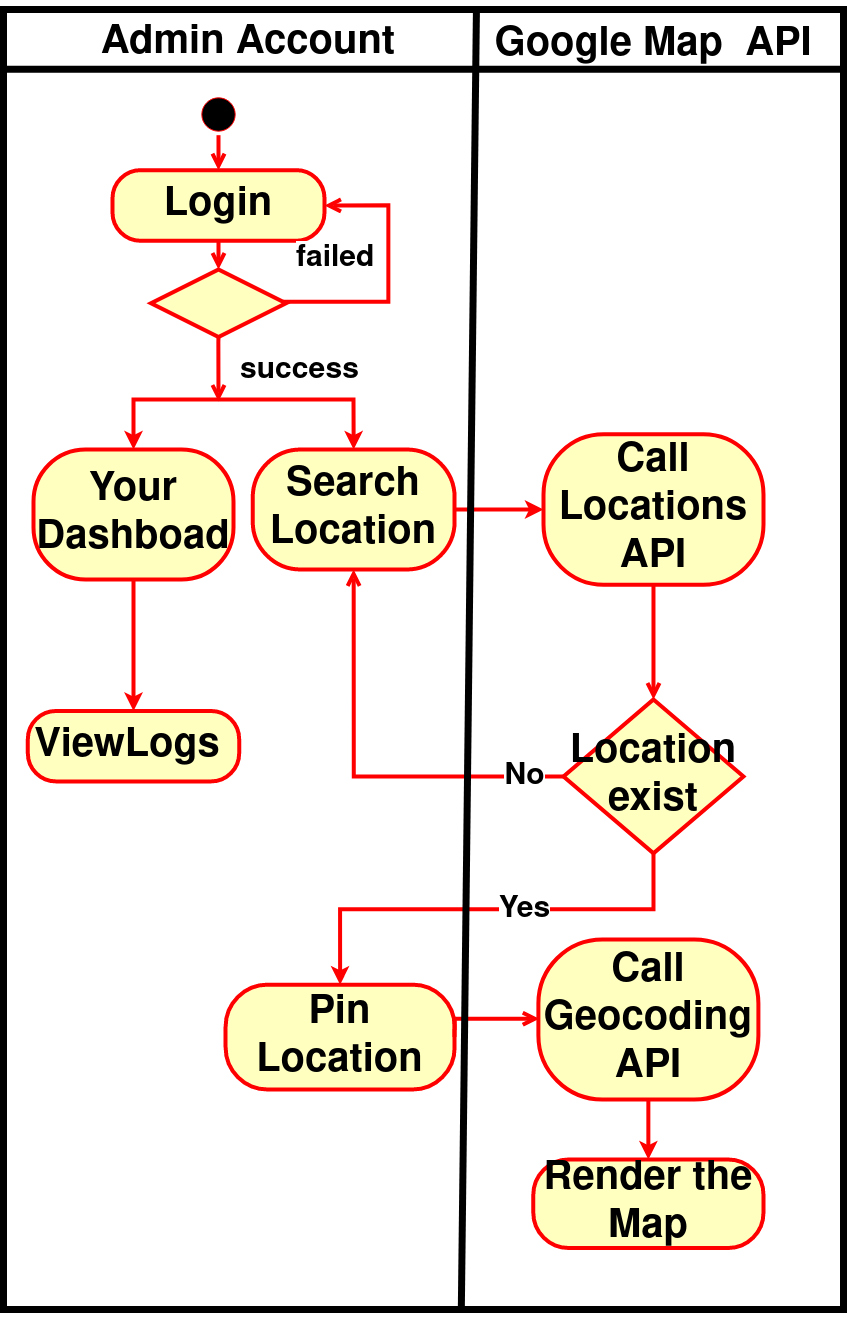

The diagram above was exported from draw.io. Its source (the exported page's mxGraphModel, read from the mxfile embedded in the PNG):
<mxGraphModel dx="3104" dy="3229" grid="1" gridSize="10" guides="1" tooltips="1" connect="1" arrows="1" fold="1" page="1" pageScale="1" pageWidth="850" pageHeight="1100" math="0" shadow="0">
  <root>
    <mxCell id="0" />
    <mxCell id="1" parent="0" />
    <mxCell id="l3rEr8OD3cUxUi2C5TLD-1" value="&amp;nbsp;" style="rounded=0;whiteSpace=wrap;html=1;fillColor=none;strokeWidth=7;fontSize=40;" vertex="1" parent="1">
      <mxGeometry x="1010" y="-730" width="840" height="1300" as="geometry" />
    </mxCell>
    <mxCell id="l3rEr8OD3cUxUi2C5TLD-2" value="" style="ellipse;html=1;shape=startState;fillColor=#000000;strokeColor=#ff0000;fontSize=40;" vertex="1" parent="1">
      <mxGeometry x="1204.32" y="-645.68" width="41.37" height="41.37" as="geometry" />
    </mxCell>
    <mxCell id="l3rEr8OD3cUxUi2C5TLD-3" value="" style="edgeStyle=orthogonalEdgeStyle;html=1;verticalAlign=bottom;endArrow=open;endSize=8;strokeColor=#ff0000;rounded=0;entryX=0.5;entryY=0;entryDx=0;entryDy=0;strokeWidth=4;fontSize=40;" edge="1" parent="1" source="l3rEr8OD3cUxUi2C5TLD-2" target="l3rEr8OD3cUxUi2C5TLD-4">
      <mxGeometry relative="1" as="geometry">
        <mxPoint x="1035" y="-556.63" as="targetPoint" />
      </mxGeometry>
    </mxCell>
    <mxCell id="l3rEr8OD3cUxUi2C5TLD-4" value="&lt;font style=&quot;font-size: 40px;&quot;&gt;&lt;b style=&quot;font-size: 40px;&quot;&gt;&lt;font style=&quot;font-size: 40px;&quot;&gt;Login&lt;/font&gt;&lt;/b&gt;&lt;/font&gt;" style="rounded=1;whiteSpace=wrap;html=1;arcSize=40;fontColor=#000000;fillColor=#ffffc0;strokeColor=#ff0000;strokeWidth=4;fontSize=40;" vertex="1" parent="1">
      <mxGeometry x="1119" y="-569.37" width="212" height="70.67" as="geometry" />
    </mxCell>
    <mxCell id="l3rEr8OD3cUxUi2C5TLD-5" value="" style="edgeStyle=orthogonalEdgeStyle;html=1;verticalAlign=bottom;endArrow=open;endSize=8;strokeColor=#ff0000;rounded=0;entryX=0.5;entryY=0;entryDx=0;entryDy=0;strokeWidth=4;fontSize=40;" edge="1" parent="1" source="l3rEr8OD3cUxUi2C5TLD-4" target="l3rEr8OD3cUxUi2C5TLD-6">
      <mxGeometry relative="1" as="geometry">
        <mxPoint x="1035" y="-438" as="targetPoint" />
      </mxGeometry>
    </mxCell>
    <mxCell id="l3rEr8OD3cUxUi2C5TLD-6" value="" style="rhombus;whiteSpace=wrap;html=1;fillColor=#ffffc0;strokeColor=#ff0000;strokeWidth=4;fontSize=40;" vertex="1" parent="1">
      <mxGeometry x="1157.5" y="-470" width="135" height="67.5" as="geometry" />
    </mxCell>
    <mxCell id="l3rEr8OD3cUxUi2C5TLD-7" value="&lt;font style=&quot;font-size: 30px;&quot;&gt;&lt;b style=&quot;font-size: 30px;&quot;&gt;failed&lt;/b&gt;&lt;/font&gt;" style="edgeStyle=orthogonalEdgeStyle;html=1;align=left;verticalAlign=bottom;endArrow=open;endSize=8;strokeColor=#ff0000;rounded=0;entryX=1;entryY=0.5;entryDx=0;entryDy=0;strokeWidth=4;fontSize=30;" edge="1" parent="1" source="l3rEr8OD3cUxUi2C5TLD-6" target="l3rEr8OD3cUxUi2C5TLD-4">
      <mxGeometry x="-0.9211" y="22" relative="1" as="geometry">
        <mxPoint x="1335" y="-378" as="targetPoint" />
        <Array as="points">
          <mxPoint x="1395" y="-438" />
          <mxPoint x="1395" y="-534" />
        </Array>
        <mxPoint as="offset" />
      </mxGeometry>
    </mxCell>
    <mxCell id="l3rEr8OD3cUxUi2C5TLD-8" value="&lt;font style=&quot;font-size: 30px;&quot;&gt;&lt;b style=&quot;font-size: 30px;&quot;&gt;success&lt;/b&gt;&lt;/font&gt;" style="edgeStyle=orthogonalEdgeStyle;html=1;align=left;verticalAlign=top;endArrow=open;endSize=8;strokeColor=#ff0000;rounded=0;exitX=0.5;exitY=1;exitDx=0;exitDy=0;strokeWidth=4;fontSize=30;" edge="1" parent="1" source="l3rEr8OD3cUxUi2C5TLD-6">
      <mxGeometry x="-0.7778" y="20" relative="1" as="geometry">
        <mxPoint x="1225" y="-338" as="targetPoint" />
        <mxPoint x="1335" y="-388" as="sourcePoint" />
        <mxPoint y="1" as="offset" />
        <Array as="points">
          <mxPoint x="1225" y="-398" />
          <mxPoint x="1225" y="-398" />
        </Array>
      </mxGeometry>
    </mxCell>
    <mxCell id="l3rEr8OD3cUxUi2C5TLD-9" style="edgeStyle=orthogonalEdgeStyle;rounded=0;orthogonalLoop=1;jettySize=auto;html=1;exitX=1;exitY=0.5;exitDx=0;exitDy=0;entryX=0;entryY=0.5;entryDx=0;entryDy=0;strokeColor=#FF0000;strokeWidth=4;fontSize=40;" edge="1" parent="1" source="l3rEr8OD3cUxUi2C5TLD-10" target="l3rEr8OD3cUxUi2C5TLD-11">
      <mxGeometry relative="1" as="geometry" />
    </mxCell>
    <mxCell id="l3rEr8OD3cUxUi2C5TLD-10" value="&lt;font style=&quot;font-size: 40px;&quot;&gt;&lt;b style=&quot;font-size: 40px;&quot;&gt;&lt;font style=&quot;font-size: 40px;&quot;&gt;Search Location&lt;/font&gt;&lt;/b&gt;&lt;/font&gt;" style="rounded=1;whiteSpace=wrap;html=1;arcSize=40;fontColor=#000000;fillColor=#ffffc0;strokeColor=#ff0000;strokeWidth=4;fontSize=40;" vertex="1" parent="1">
      <mxGeometry x="1259.22" y="-290" width="201.9" height="120" as="geometry" />
    </mxCell>
    <mxCell id="l3rEr8OD3cUxUi2C5TLD-11" value="&lt;font style=&quot;font-size: 40px;&quot;&gt;&lt;b style=&quot;font-size: 40px;&quot;&gt;&lt;font style=&quot;font-size: 40px;&quot;&gt;Call Locations API&lt;/font&gt;&lt;/b&gt;&lt;/font&gt;" style="rounded=1;whiteSpace=wrap;html=1;arcSize=40;fontColor=#000000;fillColor=#ffffc0;strokeColor=#ff0000;strokeWidth=4;fontSize=40;" vertex="1" parent="1">
      <mxGeometry x="1550" y="-305.2" width="220" height="150.4" as="geometry" />
    </mxCell>
    <mxCell id="l3rEr8OD3cUxUi2C5TLD-12" value="" style="edgeStyle=orthogonalEdgeStyle;html=1;verticalAlign=bottom;endArrow=open;endSize=8;strokeColor=#ff0000;rounded=0;entryX=0.5;entryY=0;entryDx=0;entryDy=0;strokeWidth=4;fontSize=40;" edge="1" parent="1" source="l3rEr8OD3cUxUi2C5TLD-11" target="l3rEr8OD3cUxUi2C5TLD-15">
      <mxGeometry relative="1" as="geometry">
        <mxPoint x="1385" y="-198" as="targetPoint" />
      </mxGeometry>
    </mxCell>
    <mxCell id="l3rEr8OD3cUxUi2C5TLD-13" style="edgeStyle=orthogonalEdgeStyle;rounded=0;orthogonalLoop=1;jettySize=auto;html=1;exitX=0.5;exitY=1;exitDx=0;exitDy=0;strokeColor=#FF0000;entryX=0.5;entryY=0;entryDx=0;entryDy=0;strokeWidth=4;fontSize=40;" edge="1" parent="1" source="l3rEr8OD3cUxUi2C5TLD-15" target="l3rEr8OD3cUxUi2C5TLD-18">
      <mxGeometry relative="1" as="geometry">
        <mxPoint x="1370" y="-40" as="targetPoint" />
        <Array as="points">
          <mxPoint x="1660" y="170" />
          <mxPoint x="1347" y="170" />
        </Array>
      </mxGeometry>
    </mxCell>
    <mxCell id="l3rEr8OD3cUxUi2C5TLD-14" value="&lt;font style=&quot;font-size: 30px;&quot;&gt;Yes&lt;/font&gt;" style="edgeLabel;html=1;align=center;verticalAlign=middle;resizable=0;points=[];fontStyle=1;fontSize=30;" connectable="0" vertex="1" parent="l3rEr8OD3cUxUi2C5TLD-13">
      <mxGeometry x="-0.2931" relative="1" as="geometry">
        <mxPoint x="-29" as="offset" />
      </mxGeometry>
    </mxCell>
    <mxCell id="l3rEr8OD3cUxUi2C5TLD-15" value="&lt;font style=&quot;font-size: 40px;&quot;&gt;&lt;b style=&quot;font-size: 40px;&quot;&gt;&lt;font style=&quot;font-size: 40px;&quot;&gt;Location exist&lt;/font&gt;&lt;/b&gt;&lt;/font&gt;" style="rhombus;whiteSpace=wrap;html=1;fillColor=#ffffc0;strokeColor=#ff0000;strokeWidth=4;fontSize=40;" vertex="1" parent="1">
      <mxGeometry x="1569.98" y="-40" width="180.01" height="153.82" as="geometry" />
    </mxCell>
    <mxCell id="l3rEr8OD3cUxUi2C5TLD-16" value="" style="edgeStyle=orthogonalEdgeStyle;html=1;align=left;verticalAlign=top;endArrow=open;endSize=8;strokeColor=#ff0000;rounded=0;entryX=0.5;entryY=1;entryDx=0;entryDy=0;strokeWidth=4;fontSize=40;" edge="1" parent="1" source="l3rEr8OD3cUxUi2C5TLD-15" target="l3rEr8OD3cUxUi2C5TLD-10">
      <mxGeometry x="-0.9091" y="10" relative="1" as="geometry">
        <mxPoint x="1445" y="-168" as="targetPoint" />
        <mxPoint as="offset" />
      </mxGeometry>
    </mxCell>
    <mxCell id="l3rEr8OD3cUxUi2C5TLD-17" value="&lt;font style=&quot;font-size: 30px;&quot;&gt;No&lt;/font&gt;" style="edgeLabel;html=1;align=center;verticalAlign=middle;resizable=0;points=[];fontStyle=1;fontSize=30;" connectable="0" vertex="1" parent="l3rEr8OD3cUxUi2C5TLD-16">
      <mxGeometry x="-0.7686" y="-1" relative="1" as="geometry">
        <mxPoint x="8" y="1" as="offset" />
      </mxGeometry>
    </mxCell>
    <mxCell id="l3rEr8OD3cUxUi2C5TLD-18" value="&lt;div style=&quot;font-size: 40px;&quot;&gt;&lt;font style=&quot;font-size: 40px;&quot;&gt;&lt;b style=&quot;font-size: 40px;&quot;&gt;&lt;font style=&quot;font-size: 40px;&quot;&gt;Pin Location&lt;/font&gt;&lt;/b&gt;&lt;br style=&quot;font-size: 40px;&quot;&gt;&lt;/font&gt;&lt;/div&gt;" style="rounded=1;whiteSpace=wrap;html=1;arcSize=40;fontColor=#000000;fillColor=#ffffc0;strokeColor=#ff0000;strokeWidth=4;fontSize=40;" vertex="1" parent="1">
      <mxGeometry x="1232.12" y="245.15" width="229" height="104.85" as="geometry" />
    </mxCell>
    <mxCell id="l3rEr8OD3cUxUi2C5TLD-19" value="" style="edgeStyle=orthogonalEdgeStyle;html=1;verticalAlign=bottom;endArrow=open;endSize=8;strokeColor=#ff0000;rounded=0;exitX=1;exitY=0.5;exitDx=0;exitDy=0;entryX=0.004;entryY=0.495;entryDx=0;entryDy=0;entryPerimeter=0;strokeWidth=4;fontSize=40;" edge="1" parent="1" source="l3rEr8OD3cUxUi2C5TLD-18" target="l3rEr8OD3cUxUi2C5TLD-21">
      <mxGeometry relative="1" as="geometry">
        <mxPoint x="1520" y="110" as="targetPoint" />
        <Array as="points">
          <mxPoint x="1461" y="280" />
        </Array>
      </mxGeometry>
    </mxCell>
    <mxCell id="l3rEr8OD3cUxUi2C5TLD-20" value="" style="edgeStyle=orthogonalEdgeStyle;rounded=0;orthogonalLoop=1;jettySize=auto;html=1;strokeColor=#FF0000;strokeWidth=4;fontSize=40;" edge="1" parent="1" source="l3rEr8OD3cUxUi2C5TLD-21" target="l3rEr8OD3cUxUi2C5TLD-22">
      <mxGeometry relative="1" as="geometry" />
    </mxCell>
    <mxCell id="l3rEr8OD3cUxUi2C5TLD-21" value="&lt;font style=&quot;font-size: 40px;&quot;&gt;&lt;b style=&quot;font-size: 40px;&quot;&gt;&lt;font style=&quot;font-size: 40px;&quot;&gt;Call Geocoding API&lt;/font&gt;&lt;/b&gt;&lt;/font&gt;" style="rounded=1;whiteSpace=wrap;html=1;arcSize=40;fontColor=#000000;fillColor=#ffffc0;strokeColor=#ff0000;strokeWidth=4;fontSize=40;" vertex="1" parent="1">
      <mxGeometry x="1544.89" y="200" width="220.01" height="160" as="geometry" />
    </mxCell>
    <mxCell id="l3rEr8OD3cUxUi2C5TLD-22" value="&lt;font style=&quot;font-size: 40px;&quot;&gt;&lt;b style=&quot;font-size: 40px;&quot;&gt;&lt;font style=&quot;font-size: 40px;&quot;&gt;Render the Map&lt;/font&gt;&lt;/b&gt;&lt;/font&gt;" style="rounded=1;whiteSpace=wrap;html=1;arcSize=40;fontColor=#000000;fillColor=#ffffc0;strokeColor=#ff0000;strokeWidth=4;fontSize=40;" vertex="1" parent="1">
      <mxGeometry x="1539.8" y="420" width="230.19" height="88.52" as="geometry" />
    </mxCell>
    <mxCell id="l3rEr8OD3cUxUi2C5TLD-23" value="Admin Account" style="text;align=center;fontStyle=1;verticalAlign=middle;spacingLeft=3;spacingRight=3;strokeColor=none;rotatable=0;points=[[0,0.5],[1,0.5]];portConstraint=eastwest;fontSize=40;" vertex="1" parent="1">
      <mxGeometry x="1140" y="-722.63" width="230" height="36" as="geometry" />
    </mxCell>
    <mxCell id="l3rEr8OD3cUxUi2C5TLD-24" value="Google Map  API" style="text;align=center;fontStyle=1;verticalAlign=middle;spacingLeft=3;spacingRight=3;strokeColor=none;rotatable=0;points=[[0,0.5],[1,0.5]];portConstraint=eastwest;fontSize=40;" vertex="1" parent="1">
      <mxGeometry x="1545" y="-722.63" width="230" height="40" as="geometry" />
    </mxCell>
    <mxCell id="l3rEr8OD3cUxUi2C5TLD-25" value="" style="line;strokeWidth=7;fillColor=none;align=left;verticalAlign=middle;spacingTop=-1;spacingLeft=3;spacingRight=3;rotatable=0;labelPosition=right;points=[];portConstraint=eastwest;fontSize=40;" vertex="1" parent="1">
      <mxGeometry x="1010" y="-674.24" width="840" height="8" as="geometry" />
    </mxCell>
    <mxCell id="l3rEr8OD3cUxUi2C5TLD-26" value="" style="endArrow=none;html=1;rounded=0;strokeColor=#000000;strokeWidth=7;exitX=0.545;exitY=1.001;exitDx=0;exitDy=0;exitPerimeter=0;entryX=0.563;entryY=0.001;entryDx=0;entryDy=0;entryPerimeter=0;fontSize=40;" edge="1" parent="1" source="l3rEr8OD3cUxUi2C5TLD-1" target="l3rEr8OD3cUxUi2C5TLD-1">
      <mxGeometry width="50" height="50" relative="1" as="geometry">
        <mxPoint x="1520" y="192" as="sourcePoint" />
        <mxPoint x="1500" y="-730" as="targetPoint" />
      </mxGeometry>
    </mxCell>
    <mxCell id="l3rEr8OD3cUxUi2C5TLD-27" style="edgeStyle=none;curved=1;rounded=0;orthogonalLoop=1;jettySize=auto;html=1;exitX=0.5;exitY=0;exitDx=0;exitDy=0;fontSize=40;startSize=8;endSize=8;" edge="1" parent="1" source="l3rEr8OD3cUxUi2C5TLD-1" target="l3rEr8OD3cUxUi2C5TLD-1">
      <mxGeometry relative="1" as="geometry" />
    </mxCell>
    <mxCell id="l3rEr8OD3cUxUi2C5TLD-28" style="edgeStyle=orthogonalEdgeStyle;rounded=0;orthogonalLoop=1;jettySize=auto;html=1;exitX=0.5;exitY=1;exitDx=0;exitDy=0;entryX=0.5;entryY=0;entryDx=0;entryDy=0;strokeColor=#FF0000;strokeWidth=4;fontSize=40;" edge="1" parent="1" source="l3rEr8OD3cUxUi2C5TLD-29" target="l3rEr8OD3cUxUi2C5TLD-30">
      <mxGeometry relative="1" as="geometry" />
    </mxCell>
    <mxCell id="l3rEr8OD3cUxUi2C5TLD-29" value="&lt;font style=&quot;font-size: 40px;&quot;&gt;&lt;b style=&quot;font-size: 40px;&quot;&gt;Your Dashboad&lt;/b&gt;&lt;/font&gt;" style="rounded=1;whiteSpace=wrap;html=1;arcSize=40;fontColor=#000000;fillColor=#ffffc0;strokeColor=#ff0000;strokeWidth=4;fontSize=40;" vertex="1" parent="1">
      <mxGeometry x="1040" y="-290" width="200" height="130" as="geometry" />
    </mxCell>
    <mxCell id="l3rEr8OD3cUxUi2C5TLD-30" value="&lt;font style=&quot;font-size: 40px;&quot;&gt;&lt;b style=&quot;font-size: 40px;&quot;&gt;&lt;font style=&quot;font-size: 40px;&quot;&gt;ViewLogs&amp;nbsp;&lt;/font&gt;&lt;/b&gt;&lt;/font&gt;" style="rounded=1;whiteSpace=wrap;html=1;arcSize=40;fontColor=#000000;fillColor=#ffffc0;strokeColor=#ff0000;strokeWidth=4;fontSize=40;" vertex="1" parent="1">
      <mxGeometry x="1034.34" y="-28.52" width="211.33" height="70.44" as="geometry" />
    </mxCell>
    <mxCell id="l3rEr8OD3cUxUi2C5TLD-31" value="" style="endArrow=classic;startArrow=classic;html=1;rounded=0;entryX=0.5;entryY=0;entryDx=0;entryDy=0;strokeColor=#FF0000;strokeWidth=4;fontSize=40;" edge="1" parent="1" source="l3rEr8OD3cUxUi2C5TLD-29" target="l3rEr8OD3cUxUi2C5TLD-10">
      <mxGeometry width="50" height="50" relative="1" as="geometry">
        <mxPoint x="1140" y="-318.71067811865476" as="sourcePoint" />
        <mxPoint x="1140" y="-368.71067811865476" as="targetPoint" />
        <Array as="points">
          <mxPoint x="1140" y="-340" />
          <mxPoint x="1360" y="-340" />
        </Array>
      </mxGeometry>
    </mxCell>
  </root>
</mxGraphModel>